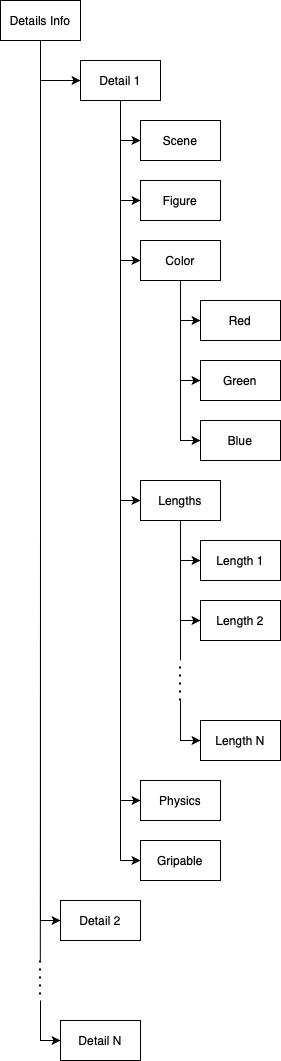

The diagram above was exported from draw.io. Its source (the exported page's mxGraphModel, read from the mxfile embedded in the PNG):
<mxGraphModel dx="698" dy="744" grid="1" gridSize="10" guides="1" tooltips="1" connect="1" arrows="1" fold="1" page="1" pageScale="1" pageWidth="827" pageHeight="1169" math="0" shadow="0">
  <root>
    <mxCell id="0" />
    <mxCell id="1" parent="0" />
    <mxCell id="2" style="edgeStyle=orthogonalEdgeStyle;rounded=0;orthogonalLoop=1;jettySize=auto;html=1;exitX=0.5;exitY=1;exitDx=0;exitDy=0;entryX=0;entryY=0.5;entryDx=0;entryDy=0;" edge="1" source="5" target="11" parent="1">
      <mxGeometry relative="1" as="geometry" />
    </mxCell>
    <mxCell id="3" style="edgeStyle=orthogonalEdgeStyle;rounded=0;orthogonalLoop=1;jettySize=auto;html=1;startArrow=none;startFill=0;endArrow=classic;endFill=1;entryX=0;entryY=0.5;entryDx=0;entryDy=0;" edge="1" source="5" target="12" parent="1">
      <mxGeometry relative="1" as="geometry">
        <mxPoint x="100" y="1160" as="targetPoint" />
      </mxGeometry>
    </mxCell>
    <mxCell id="4" style="edgeStyle=orthogonalEdgeStyle;rounded=0;orthogonalLoop=1;jettySize=auto;html=1;startArrow=none;startFill=0;endArrow=none;endFill=0;" edge="1" parent="1">
      <mxGeometry relative="1" as="geometry">
        <mxPoint x="79.83000000000004" y="1000" as="targetPoint" />
        <mxPoint x="80" y="400" as="sourcePoint" />
        <Array as="points">
          <mxPoint x="80" y="550" />
          <mxPoint x="80" y="550" />
        </Array>
      </mxGeometry>
    </mxCell>
    <mxCell id="5" value="Details Info" style="rounded=0;whiteSpace=wrap;html=1;" vertex="1" parent="1">
      <mxGeometry x="40" y="40" width="80" height="40" as="geometry" />
    </mxCell>
    <mxCell id="6" style="edgeStyle=orthogonalEdgeStyle;rounded=0;orthogonalLoop=1;jettySize=auto;html=1;exitX=0.5;exitY=1;exitDx=0;exitDy=0;entryX=0;entryY=0.5;entryDx=0;entryDy=0;" edge="1" source="11" target="17" parent="1">
      <mxGeometry relative="1" as="geometry" />
    </mxCell>
    <mxCell id="7" style="edgeStyle=orthogonalEdgeStyle;rounded=0;orthogonalLoop=1;jettySize=auto;html=1;exitX=0.5;exitY=1;exitDx=0;exitDy=0;entryX=0;entryY=0.5;entryDx=0;entryDy=0;" edge="1" source="11" target="21" parent="1">
      <mxGeometry relative="1" as="geometry" />
    </mxCell>
    <mxCell id="8" style="edgeStyle=orthogonalEdgeStyle;rounded=0;orthogonalLoop=1;jettySize=auto;html=1;exitX=0.5;exitY=1;exitDx=0;exitDy=0;entryX=0;entryY=0.5;entryDx=0;entryDy=0;" edge="1" source="11" target="24" parent="1">
      <mxGeometry relative="1" as="geometry" />
    </mxCell>
    <mxCell id="9" style="edgeStyle=orthogonalEdgeStyle;rounded=0;orthogonalLoop=1;jettySize=auto;html=1;exitX=0.5;exitY=1;exitDx=0;exitDy=0;entryX=0;entryY=0.5;entryDx=0;entryDy=0;" edge="1" source="11" target="35" parent="1">
      <mxGeometry relative="1" as="geometry" />
    </mxCell>
    <mxCell id="10" style="edgeStyle=orthogonalEdgeStyle;rounded=0;orthogonalLoop=1;jettySize=auto;html=1;exitX=0.5;exitY=1;exitDx=0;exitDy=0;entryX=0;entryY=0.5;entryDx=0;entryDy=0;" edge="1" source="11" target="36" parent="1">
      <mxGeometry relative="1" as="geometry" />
    </mxCell>
    <mxCell id="11" value="Detail 1" style="rounded=0;whiteSpace=wrap;html=1;" vertex="1" parent="1">
      <mxGeometry x="120" y="100" width="80" height="40" as="geometry" />
    </mxCell>
    <mxCell id="12" value="Detail 2" style="rounded=0;whiteSpace=wrap;html=1;" vertex="1" parent="1">
      <mxGeometry x="100" y="940" width="80" height="40" as="geometry" />
    </mxCell>
    <mxCell id="13" style="edgeStyle=orthogonalEdgeStyle;rounded=0;orthogonalLoop=1;jettySize=auto;html=1;startArrow=classic;startFill=1;endArrow=none;endFill=0;" edge="1" source="14" parent="1">
      <mxGeometry relative="1" as="geometry">
        <mxPoint x="80" y="1040" as="targetPoint" />
      </mxGeometry>
    </mxCell>
    <mxCell id="14" value="Detail N" style="rounded=0;whiteSpace=wrap;html=1;" vertex="1" parent="1">
      <mxGeometry x="100" y="1060" width="80" height="40" as="geometry" />
    </mxCell>
    <mxCell id="15" value="" style="endArrow=none;dashed=1;html=1;dashPattern=1 3;strokeWidth=2;rounded=0;" edge="1" parent="1">
      <mxGeometry width="50" height="50" relative="1" as="geometry">
        <mxPoint x="79.5" y="1000" as="sourcePoint" />
        <mxPoint x="79.5" y="1040" as="targetPoint" />
      </mxGeometry>
    </mxCell>
    <mxCell id="16" style="edgeStyle=orthogonalEdgeStyle;rounded=0;orthogonalLoop=1;jettySize=auto;html=1;exitX=0.5;exitY=1;exitDx=0;exitDy=0;entryX=0;entryY=0.5;entryDx=0;entryDy=0;" edge="1" source="11" target="25" parent="1">
      <mxGeometry relative="1" as="geometry">
        <mxPoint x="180" y="140" as="sourcePoint" />
        <Array as="points">
          <mxPoint x="180" y="240" />
        </Array>
      </mxGeometry>
    </mxCell>
    <mxCell id="17" value="Scene" style="rounded=0;whiteSpace=wrap;html=1;" vertex="1" parent="1">
      <mxGeometry x="180" y="160" width="80" height="40" as="geometry" />
    </mxCell>
    <mxCell id="18" style="edgeStyle=orthogonalEdgeStyle;rounded=0;orthogonalLoop=1;jettySize=auto;html=1;exitX=0.5;exitY=1;exitDx=0;exitDy=0;entryX=0;entryY=0.5;entryDx=0;entryDy=0;" edge="1" source="21" target="32" parent="1">
      <mxGeometry relative="1" as="geometry" />
    </mxCell>
    <mxCell id="19" style="edgeStyle=orthogonalEdgeStyle;rounded=0;orthogonalLoop=1;jettySize=auto;html=1;exitX=0.5;exitY=1;exitDx=0;exitDy=0;entryX=0;entryY=0.5;entryDx=0;entryDy=0;" edge="1" source="21" target="33" parent="1">
      <mxGeometry relative="1" as="geometry" />
    </mxCell>
    <mxCell id="20" style="edgeStyle=orthogonalEdgeStyle;rounded=0;orthogonalLoop=1;jettySize=auto;html=1;exitX=0.5;exitY=1;exitDx=0;exitDy=0;entryX=0;entryY=0.5;entryDx=0;entryDy=0;" edge="1" source="21" target="34" parent="1">
      <mxGeometry relative="1" as="geometry" />
    </mxCell>
    <mxCell id="21" value="Color" style="rounded=0;whiteSpace=wrap;html=1;" vertex="1" parent="1">
      <mxGeometry x="180" y="280" width="80" height="40" as="geometry" />
    </mxCell>
    <mxCell id="22" style="edgeStyle=orthogonalEdgeStyle;rounded=0;orthogonalLoop=1;jettySize=auto;html=1;exitX=0.5;exitY=1;exitDx=0;exitDy=0;entryX=0;entryY=0.5;entryDx=0;entryDy=0;" edge="1" source="24" target="27" parent="1">
      <mxGeometry relative="1" as="geometry" />
    </mxCell>
    <mxCell id="23" style="edgeStyle=orthogonalEdgeStyle;rounded=0;orthogonalLoop=1;jettySize=auto;html=1;exitX=0.5;exitY=1;exitDx=0;exitDy=0;entryX=0;entryY=0.5;entryDx=0;entryDy=0;" edge="1" source="24" target="28" parent="1">
      <mxGeometry relative="1" as="geometry" />
    </mxCell>
    <mxCell id="24" value="Lengths" style="rounded=0;whiteSpace=wrap;html=1;" vertex="1" parent="1">
      <mxGeometry x="180" y="520" width="80" height="40" as="geometry" />
    </mxCell>
    <mxCell id="25" value="Figure" style="rounded=0;whiteSpace=wrap;html=1;" vertex="1" parent="1">
      <mxGeometry x="180" y="220" width="80" height="40" as="geometry" />
    </mxCell>
    <mxCell id="26" style="edgeStyle=orthogonalEdgeStyle;rounded=0;orthogonalLoop=1;jettySize=auto;html=1;startArrow=none;startFill=0;endArrow=none;endFill=0;exitX=0.5;exitY=1;exitDx=0;exitDy=0;" edge="1" source="24" parent="1">
      <mxGeometry relative="1" as="geometry">
        <mxPoint x="220" y="700" as="targetPoint" />
        <mxPoint x="260" y="560" as="sourcePoint" />
      </mxGeometry>
    </mxCell>
    <mxCell id="27" value="Length 1" style="rounded=0;whiteSpace=wrap;html=1;" vertex="1" parent="1">
      <mxGeometry x="240" y="580" width="80" height="40" as="geometry" />
    </mxCell>
    <mxCell id="28" value="Length 2" style="rounded=0;whiteSpace=wrap;html=1;" vertex="1" parent="1">
      <mxGeometry x="240" y="640" width="80" height="40" as="geometry" />
    </mxCell>
    <mxCell id="29" style="edgeStyle=orthogonalEdgeStyle;rounded=0;orthogonalLoop=1;jettySize=auto;html=1;startArrow=classic;startFill=1;endArrow=none;endFill=0;" edge="1" source="30" parent="1">
      <mxGeometry relative="1" as="geometry">
        <mxPoint x="220" y="740" as="targetPoint" />
      </mxGeometry>
    </mxCell>
    <mxCell id="30" value="Length N" style="rounded=0;whiteSpace=wrap;html=1;" vertex="1" parent="1">
      <mxGeometry x="240" y="760" width="80" height="40" as="geometry" />
    </mxCell>
    <mxCell id="31" value="" style="endArrow=none;dashed=1;html=1;dashPattern=1 3;strokeWidth=2;rounded=0;" edge="1" parent="1">
      <mxGeometry width="50" height="50" relative="1" as="geometry">
        <mxPoint x="219.5" y="740" as="sourcePoint" />
        <mxPoint x="219.5" y="700" as="targetPoint" />
      </mxGeometry>
    </mxCell>
    <mxCell id="32" value="Red" style="rounded=0;whiteSpace=wrap;html=1;" vertex="1" parent="1">
      <mxGeometry x="240" y="340" width="80" height="40" as="geometry" />
    </mxCell>
    <mxCell id="33" value="Green" style="rounded=0;whiteSpace=wrap;html=1;" vertex="1" parent="1">
      <mxGeometry x="240" y="400" width="80" height="40" as="geometry" />
    </mxCell>
    <mxCell id="34" value="Blue" style="rounded=0;whiteSpace=wrap;html=1;" vertex="1" parent="1">
      <mxGeometry x="240" y="460" width="80" height="40" as="geometry" />
    </mxCell>
    <mxCell id="35" value="Physics" style="rounded=0;whiteSpace=wrap;html=1;" vertex="1" parent="1">
      <mxGeometry x="180" y="820" width="80" height="40" as="geometry" />
    </mxCell>
    <mxCell id="36" value="Gripable" style="rounded=0;whiteSpace=wrap;html=1;" vertex="1" parent="1">
      <mxGeometry x="180" y="880" width="80" height="40" as="geometry" />
    </mxCell>
  </root>
</mxGraphModel>